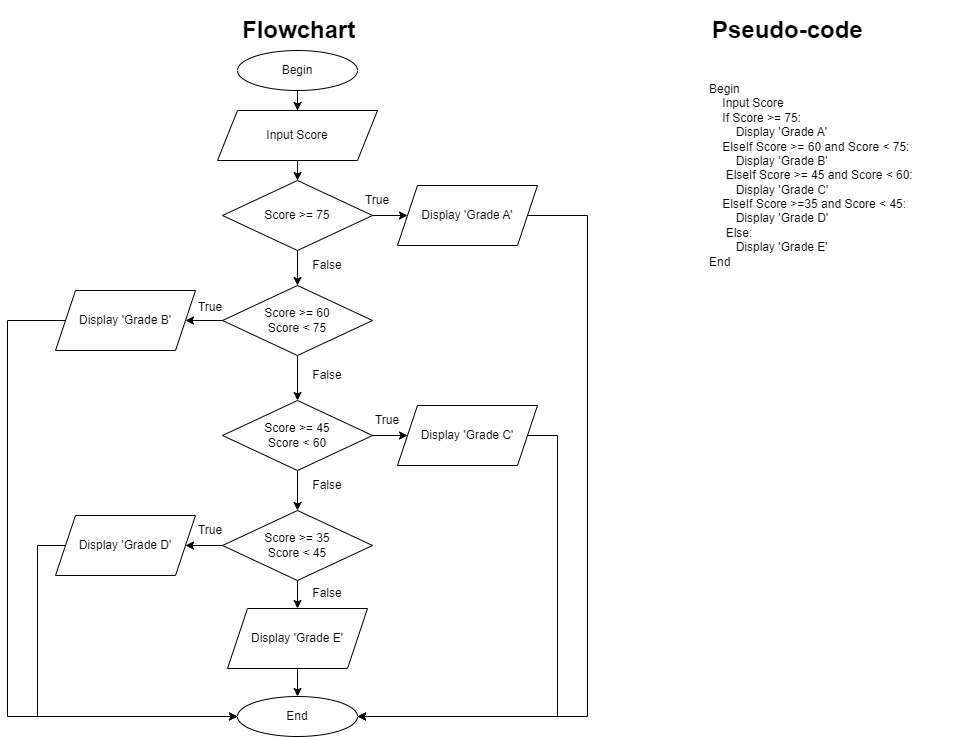

The diagram above was exported from draw.io. Its source (the exported page's mxGraphModel, read from the mxfile embedded in the PNG):
<mxGraphModel dx="2490" dy="727" grid="1" gridSize="10" guides="1" tooltips="1" connect="1" arrows="1" fold="1" page="1" pageScale="1" pageWidth="1100" pageHeight="850" background="#FFFFFF" math="0" shadow="0">
  <root>
    <mxCell id="0" />
    <mxCell id="1" parent="0" />
    <mxCell id="73vk_XXv5r2aGFsTNIzU-1" value="&lt;h1&gt;Flowchart&lt;/h1&gt;" style="text;html=1;strokeColor=none;fillColor=none;spacing=5;spacingTop=-20;whiteSpace=wrap;overflow=hidden;rounded=0;" vertex="1" parent="1">
      <mxGeometry x="210" y="80" width="190" height="40" as="geometry" />
    </mxCell>
    <mxCell id="73vk_XXv5r2aGFsTNIzU-2" value="&lt;h1&gt;Pseudo-code&lt;/h1&gt;" style="text;html=1;strokeColor=none;fillColor=none;spacing=5;spacingTop=-20;whiteSpace=wrap;overflow=hidden;rounded=0;" vertex="1" parent="1">
      <mxGeometry x="680" y="80" width="190" height="40" as="geometry" />
    </mxCell>
    <mxCell id="73vk_XXv5r2aGFsTNIzU-3" value="Begin&lt;br&gt;&lt;span style=&quot;&quot;&gt;&lt;span style=&quot;&quot;&gt;&amp;nbsp;&amp;nbsp;&amp;nbsp;&amp;nbsp;&lt;/span&gt;&lt;/span&gt;Input Score&lt;br&gt;&lt;span style=&quot;&quot;&gt;&lt;span style=&quot;&quot;&gt;&amp;nbsp;&amp;nbsp;&amp;nbsp;&amp;nbsp;&lt;/span&gt;&lt;/span&gt;If Score &amp;gt;= 75:&lt;br&gt;&lt;span style=&quot;&quot;&gt;&lt;span style=&quot;&quot;&gt;&amp;nbsp;&amp;nbsp;&amp;nbsp;&amp;nbsp;&lt;/span&gt;&lt;/span&gt;&lt;span style=&quot;&quot;&gt;&lt;span style=&quot;&quot;&gt;&amp;nbsp;&amp;nbsp;&amp;nbsp;&amp;nbsp;&lt;/span&gt;&lt;/span&gt;Display 'Grade A'&lt;br&gt;&amp;nbsp; &amp;nbsp; ElseIf Score &amp;gt;= 60 and Score &amp;lt; 75:&lt;br style=&quot;border-color: var(--border-color);&quot;&gt;&lt;span style=&quot;border-color: var(--border-color);&quot;&gt;&lt;span style=&quot;&quot;&gt;&amp;nbsp;&amp;nbsp;&amp;nbsp;&amp;nbsp;&lt;/span&gt;&lt;/span&gt;&lt;span style=&quot;border-color: var(--border-color);&quot;&gt;&lt;span style=&quot;&quot;&gt;&amp;nbsp;&amp;nbsp;&amp;nbsp;&amp;nbsp;&lt;/span&gt;&lt;/span&gt;Display 'Grade B'&lt;br&gt;&amp;nbsp; &amp;nbsp; &amp;nbsp;ElseIf Score &amp;gt;= 45 and Score &amp;lt; 60:&lt;br style=&quot;border-color: var(--border-color);&quot;&gt;&lt;span style=&quot;border-color: var(--border-color);&quot;&gt;&lt;span style=&quot;&quot;&gt;&amp;nbsp;&amp;nbsp;&amp;nbsp;&amp;nbsp;&lt;/span&gt;&lt;/span&gt;&lt;span style=&quot;border-color: var(--border-color);&quot;&gt;&lt;span style=&quot;&quot;&gt;&amp;nbsp;&amp;nbsp;&amp;nbsp;&amp;nbsp;&lt;/span&gt;&lt;/span&gt;Display 'Grade C'&lt;br&gt;&amp;nbsp; &amp;nbsp; ElseIf Score &amp;gt;=35 and Score &amp;lt; 45:&lt;br style=&quot;border-color: var(--border-color);&quot;&gt;&lt;span style=&quot;border-color: var(--border-color);&quot;&gt;&lt;span style=&quot;&quot;&gt;&amp;nbsp;&amp;nbsp;&amp;nbsp;&amp;nbsp;&lt;/span&gt;&lt;/span&gt;&lt;span style=&quot;border-color: var(--border-color);&quot;&gt;&lt;span style=&quot;&quot;&gt;&amp;nbsp;&amp;nbsp;&amp;nbsp;&amp;nbsp;&lt;/span&gt;&lt;/span&gt;Display 'Grade D'&lt;br&gt;&amp;nbsp; &amp;nbsp; &amp;nbsp;Else:&lt;br style=&quot;border-color: var(--border-color);&quot;&gt;&lt;span style=&quot;border-color: var(--border-color);&quot;&gt;&lt;span style=&quot;&quot;&gt;&amp;nbsp;&amp;nbsp;&amp;nbsp;&amp;nbsp;&lt;/span&gt;&lt;/span&gt;&lt;span style=&quot;border-color: var(--border-color);&quot;&gt;&lt;span style=&quot;&quot;&gt;&amp;nbsp;&amp;nbsp;&amp;nbsp;&amp;nbsp;&lt;/span&gt;&lt;/span&gt;Display 'Grade E'&lt;br&gt;End" style="text;html=1;strokeColor=none;fillColor=none;align=left;verticalAlign=middle;whiteSpace=wrap;rounded=0;" vertex="1" parent="1">
      <mxGeometry x="680" y="150" width="270" height="190" as="geometry" />
    </mxCell>
    <mxCell id="73vk_XXv5r2aGFsTNIzU-6" value="" style="edgeStyle=orthogonalEdgeStyle;rounded=0;orthogonalLoop=1;jettySize=auto;html=1;" edge="1" parent="1" source="73vk_XXv5r2aGFsTNIzU-4" target="73vk_XXv5r2aGFsTNIzU-5">
      <mxGeometry relative="1" as="geometry" />
    </mxCell>
    <mxCell id="73vk_XXv5r2aGFsTNIzU-4" value="Begin" style="ellipse;whiteSpace=wrap;html=1;" vertex="1" parent="1">
      <mxGeometry x="210" y="120" width="120" height="40" as="geometry" />
    </mxCell>
    <mxCell id="73vk_XXv5r2aGFsTNIzU-8" style="edgeStyle=orthogonalEdgeStyle;rounded=0;orthogonalLoop=1;jettySize=auto;html=1;exitX=0.5;exitY=1;exitDx=0;exitDy=0;entryX=0.5;entryY=0;entryDx=0;entryDy=0;" edge="1" parent="1" source="73vk_XXv5r2aGFsTNIzU-5" target="73vk_XXv5r2aGFsTNIzU-7">
      <mxGeometry relative="1" as="geometry" />
    </mxCell>
    <mxCell id="73vk_XXv5r2aGFsTNIzU-5" value="Input Score" style="shape=parallelogram;perimeter=parallelogramPerimeter;whiteSpace=wrap;html=1;fixedSize=1;" vertex="1" parent="1">
      <mxGeometry x="190" y="180" width="160" height="50" as="geometry" />
    </mxCell>
    <mxCell id="73vk_XXv5r2aGFsTNIzU-21" value="" style="edgeStyle=orthogonalEdgeStyle;rounded=0;orthogonalLoop=1;jettySize=auto;html=1;" edge="1" parent="1" source="73vk_XXv5r2aGFsTNIzU-7" target="73vk_XXv5r2aGFsTNIzU-10">
      <mxGeometry relative="1" as="geometry" />
    </mxCell>
    <mxCell id="73vk_XXv5r2aGFsTNIzU-23" value="" style="edgeStyle=orthogonalEdgeStyle;rounded=0;orthogonalLoop=1;jettySize=auto;html=1;" edge="1" parent="1" source="73vk_XXv5r2aGFsTNIzU-7" target="73vk_XXv5r2aGFsTNIzU-22">
      <mxGeometry relative="1" as="geometry" />
    </mxCell>
    <mxCell id="73vk_XXv5r2aGFsTNIzU-7" value="Score &amp;gt;= 75" style="rhombus;whiteSpace=wrap;html=1;" vertex="1" parent="1">
      <mxGeometry x="195" y="250" width="150" height="70" as="geometry" />
    </mxCell>
    <mxCell id="73vk_XXv5r2aGFsTNIzU-9" style="edgeStyle=orthogonalEdgeStyle;rounded=0;orthogonalLoop=1;jettySize=auto;html=1;exitX=0.5;exitY=1;exitDx=0;exitDy=0;" edge="1" parent="1" source="73vk_XXv5r2aGFsTNIzU-7" target="73vk_XXv5r2aGFsTNIzU-7">
      <mxGeometry relative="1" as="geometry" />
    </mxCell>
    <mxCell id="73vk_XXv5r2aGFsTNIzU-20" value="" style="edgeStyle=orthogonalEdgeStyle;rounded=0;orthogonalLoop=1;jettySize=auto;html=1;" edge="1" parent="1" source="73vk_XXv5r2aGFsTNIzU-10" target="73vk_XXv5r2aGFsTNIzU-11">
      <mxGeometry relative="1" as="geometry" />
    </mxCell>
    <mxCell id="73vk_XXv5r2aGFsTNIzU-29" value="" style="edgeStyle=orthogonalEdgeStyle;rounded=0;orthogonalLoop=1;jettySize=auto;html=1;" edge="1" parent="1" source="73vk_XXv5r2aGFsTNIzU-10" target="73vk_XXv5r2aGFsTNIzU-24">
      <mxGeometry relative="1" as="geometry" />
    </mxCell>
    <mxCell id="73vk_XXv5r2aGFsTNIzU-10" value="Score &amp;gt;= 60&lt;br&gt;Score &amp;lt; 75" style="rhombus;whiteSpace=wrap;html=1;" vertex="1" parent="1">
      <mxGeometry x="195" y="355" width="150" height="70" as="geometry" />
    </mxCell>
    <mxCell id="73vk_XXv5r2aGFsTNIzU-19" value="" style="edgeStyle=orthogonalEdgeStyle;rounded=0;orthogonalLoop=1;jettySize=auto;html=1;" edge="1" parent="1" source="73vk_XXv5r2aGFsTNIzU-11" target="73vk_XXv5r2aGFsTNIzU-12">
      <mxGeometry relative="1" as="geometry" />
    </mxCell>
    <mxCell id="73vk_XXv5r2aGFsTNIzU-30" value="" style="edgeStyle=orthogonalEdgeStyle;rounded=0;orthogonalLoop=1;jettySize=auto;html=1;" edge="1" parent="1" source="73vk_XXv5r2aGFsTNIzU-11" target="73vk_XXv5r2aGFsTNIzU-25">
      <mxGeometry relative="1" as="geometry" />
    </mxCell>
    <mxCell id="73vk_XXv5r2aGFsTNIzU-11" value="Score &amp;gt;= 45&lt;br&gt;Score &amp;lt; 60" style="rhombus;whiteSpace=wrap;html=1;" vertex="1" parent="1">
      <mxGeometry x="195" y="470" width="150" height="70" as="geometry" />
    </mxCell>
    <mxCell id="73vk_XXv5r2aGFsTNIzU-33" value="" style="edgeStyle=orthogonalEdgeStyle;rounded=0;orthogonalLoop=1;jettySize=auto;html=1;" edge="1" parent="1" source="73vk_XXv5r2aGFsTNIzU-12" target="73vk_XXv5r2aGFsTNIzU-26">
      <mxGeometry relative="1" as="geometry" />
    </mxCell>
    <mxCell id="73vk_XXv5r2aGFsTNIzU-48" style="edgeStyle=orthogonalEdgeStyle;rounded=0;orthogonalLoop=1;jettySize=auto;html=1;exitX=0.5;exitY=1;exitDx=0;exitDy=0;entryX=0.5;entryY=0;entryDx=0;entryDy=0;" edge="1" parent="1" source="73vk_XXv5r2aGFsTNIzU-12" target="73vk_XXv5r2aGFsTNIzU-27">
      <mxGeometry relative="1" as="geometry" />
    </mxCell>
    <mxCell id="73vk_XXv5r2aGFsTNIzU-12" value="Score &amp;gt;= 35&lt;br&gt;Score &amp;lt; 45" style="rhombus;whiteSpace=wrap;html=1;" vertex="1" parent="1">
      <mxGeometry x="195" y="580" width="150" height="70" as="geometry" />
    </mxCell>
    <mxCell id="73vk_XXv5r2aGFsTNIzU-15" value="End" style="ellipse;whiteSpace=wrap;html=1;" vertex="1" parent="1">
      <mxGeometry x="210" y="766" width="120" height="40" as="geometry" />
    </mxCell>
    <mxCell id="73vk_XXv5r2aGFsTNIzU-36" style="edgeStyle=orthogonalEdgeStyle;rounded=0;orthogonalLoop=1;jettySize=auto;html=1;exitX=1;exitY=0.5;exitDx=0;exitDy=0;entryX=1;entryY=0.5;entryDx=0;entryDy=0;" edge="1" parent="1" source="73vk_XXv5r2aGFsTNIzU-22" target="73vk_XXv5r2aGFsTNIzU-15">
      <mxGeometry relative="1" as="geometry">
        <Array as="points">
          <mxPoint x="560" y="285" />
          <mxPoint x="560" y="786" />
        </Array>
      </mxGeometry>
    </mxCell>
    <mxCell id="73vk_XXv5r2aGFsTNIzU-22" value="Display 'Grade A'" style="shape=parallelogram;perimeter=parallelogramPerimeter;whiteSpace=wrap;html=1;fixedSize=1;" vertex="1" parent="1">
      <mxGeometry x="370" y="255" width="140" height="60" as="geometry" />
    </mxCell>
    <mxCell id="73vk_XXv5r2aGFsTNIzU-38" style="edgeStyle=orthogonalEdgeStyle;rounded=0;orthogonalLoop=1;jettySize=auto;html=1;exitX=0;exitY=0.5;exitDx=0;exitDy=0;entryX=0;entryY=0.5;entryDx=0;entryDy=0;" edge="1" parent="1" source="73vk_XXv5r2aGFsTNIzU-24" target="73vk_XXv5r2aGFsTNIzU-15">
      <mxGeometry relative="1" as="geometry">
        <Array as="points">
          <mxPoint x="-20" y="390" />
          <mxPoint x="-20" y="786" />
        </Array>
      </mxGeometry>
    </mxCell>
    <mxCell id="73vk_XXv5r2aGFsTNIzU-24" value="Display 'Grade B'" style="shape=parallelogram;perimeter=parallelogramPerimeter;whiteSpace=wrap;html=1;fixedSize=1;" vertex="1" parent="1">
      <mxGeometry x="28" y="360" width="140" height="60" as="geometry" />
    </mxCell>
    <mxCell id="73vk_XXv5r2aGFsTNIzU-35" style="edgeStyle=orthogonalEdgeStyle;rounded=0;orthogonalLoop=1;jettySize=auto;html=1;exitX=1;exitY=0.5;exitDx=0;exitDy=0;entryX=1;entryY=0.5;entryDx=0;entryDy=0;" edge="1" parent="1" source="73vk_XXv5r2aGFsTNIzU-25" target="73vk_XXv5r2aGFsTNIzU-15">
      <mxGeometry relative="1" as="geometry">
        <Array as="points">
          <mxPoint x="530" y="505" />
          <mxPoint x="530" y="786" />
        </Array>
      </mxGeometry>
    </mxCell>
    <mxCell id="73vk_XXv5r2aGFsTNIzU-25" value="Display 'Grade C'" style="shape=parallelogram;perimeter=parallelogramPerimeter;whiteSpace=wrap;html=1;fixedSize=1;" vertex="1" parent="1">
      <mxGeometry x="370" y="475" width="140" height="60" as="geometry" />
    </mxCell>
    <mxCell id="73vk_XXv5r2aGFsTNIzU-37" style="edgeStyle=orthogonalEdgeStyle;rounded=0;orthogonalLoop=1;jettySize=auto;html=1;exitX=0;exitY=0.5;exitDx=0;exitDy=0;entryX=0;entryY=0.5;entryDx=0;entryDy=0;" edge="1" parent="1" source="73vk_XXv5r2aGFsTNIzU-26" target="73vk_XXv5r2aGFsTNIzU-15">
      <mxGeometry relative="1" as="geometry">
        <Array as="points">
          <mxPoint x="10" y="615" />
          <mxPoint x="10" y="786" />
        </Array>
      </mxGeometry>
    </mxCell>
    <mxCell id="73vk_XXv5r2aGFsTNIzU-26" value="Display 'Grade D'" style="shape=parallelogram;perimeter=parallelogramPerimeter;whiteSpace=wrap;html=1;fixedSize=1;" vertex="1" parent="1">
      <mxGeometry x="28" y="585" width="140" height="60" as="geometry" />
    </mxCell>
    <mxCell id="73vk_XXv5r2aGFsTNIzU-45" value="" style="edgeStyle=orthogonalEdgeStyle;rounded=0;orthogonalLoop=1;jettySize=auto;html=1;" edge="1" parent="1" source="73vk_XXv5r2aGFsTNIzU-27" target="73vk_XXv5r2aGFsTNIzU-15">
      <mxGeometry relative="1" as="geometry" />
    </mxCell>
    <mxCell id="73vk_XXv5r2aGFsTNIzU-27" value="Display 'Grade E'" style="shape=parallelogram;perimeter=parallelogramPerimeter;whiteSpace=wrap;html=1;fixedSize=1;" vertex="1" parent="1">
      <mxGeometry x="200" y="678" width="140" height="60" as="geometry" />
    </mxCell>
    <mxCell id="73vk_XXv5r2aGFsTNIzU-39" value="True" style="text;html=1;strokeColor=none;fillColor=none;align=center;verticalAlign=middle;whiteSpace=wrap;rounded=0;" vertex="1" parent="1">
      <mxGeometry x="320" y="255" width="60" height="30" as="geometry" />
    </mxCell>
    <mxCell id="73vk_XXv5r2aGFsTNIzU-40" value="False" style="text;html=1;strokeColor=none;fillColor=none;align=center;verticalAlign=middle;whiteSpace=wrap;rounded=0;" vertex="1" parent="1">
      <mxGeometry x="270" y="320" width="60" height="30" as="geometry" />
    </mxCell>
    <mxCell id="73vk_XXv5r2aGFsTNIzU-41" value="False" style="text;html=1;strokeColor=none;fillColor=none;align=center;verticalAlign=middle;whiteSpace=wrap;rounded=0;" vertex="1" parent="1">
      <mxGeometry x="270" y="430" width="60" height="30" as="geometry" />
    </mxCell>
    <mxCell id="73vk_XXv5r2aGFsTNIzU-42" value="False" style="text;html=1;strokeColor=none;fillColor=none;align=center;verticalAlign=middle;whiteSpace=wrap;rounded=0;" vertex="1" parent="1">
      <mxGeometry x="270" y="540" width="60" height="30" as="geometry" />
    </mxCell>
    <mxCell id="73vk_XXv5r2aGFsTNIzU-43" value="False" style="text;html=1;strokeColor=none;fillColor=none;align=center;verticalAlign=middle;whiteSpace=wrap;rounded=0;" vertex="1" parent="1">
      <mxGeometry x="270" y="648" width="60" height="30" as="geometry" />
    </mxCell>
    <mxCell id="73vk_XXv5r2aGFsTNIzU-49" value="True" style="text;html=1;strokeColor=none;fillColor=none;align=center;verticalAlign=middle;whiteSpace=wrap;rounded=0;" vertex="1" parent="1">
      <mxGeometry x="330" y="475" width="60" height="30" as="geometry" />
    </mxCell>
    <mxCell id="73vk_XXv5r2aGFsTNIzU-50" value="True" style="text;html=1;strokeColor=none;fillColor=none;align=center;verticalAlign=middle;whiteSpace=wrap;rounded=0;" vertex="1" parent="1">
      <mxGeometry x="153" y="362" width="60" height="30" as="geometry" />
    </mxCell>
    <mxCell id="73vk_XXv5r2aGFsTNIzU-51" value="True" style="text;html=1;strokeColor=none;fillColor=none;align=center;verticalAlign=middle;whiteSpace=wrap;rounded=0;" vertex="1" parent="1">
      <mxGeometry x="153" y="585" width="60" height="30" as="geometry" />
    </mxCell>
  </root>
</mxGraphModel>